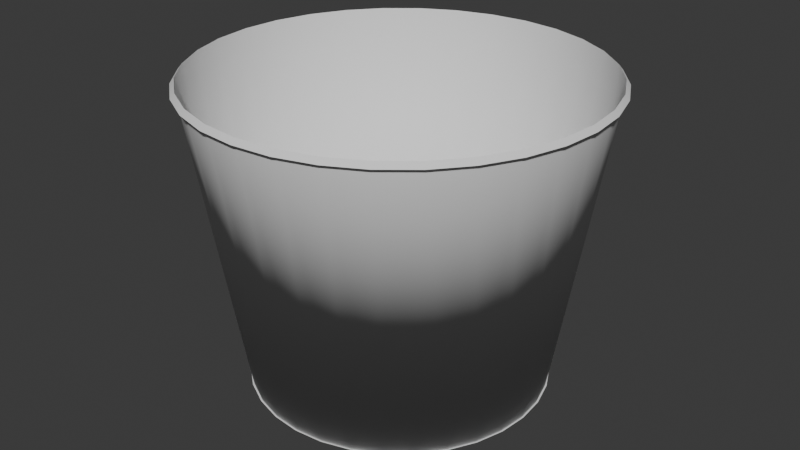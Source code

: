# Source: bucket.blend  (saved by Blender 5.0.119; exported with 4.5.12 LTS)
import bpy
from mathutils import Matrix  # noqa: F401  (used for matrix-valued properties, if any)

bpy.ops.wm.read_factory_settings(use_empty=True)
scene = bpy.context.scene
scene.name = 'Scene'

# ---- collections
col_collection = bpy.data.collections.new('Collection'); scene.collection.children.link(col_collection)

# ---- world
world_world = bpy.data.worlds.new('World'); scene.world = world_world
world_world.use_nodes = True; world_world.node_tree.nodes.clear()
_N = world_world.node_tree.nodes; _L = world_world.node_tree.links
n0 = _N.new('ShaderNodeOutputWorld'); n0.name = 'World Output'; n0.location = (300, 300)
n1 = _N.new('ShaderNodeBackground'); n1.name = 'Background'; n1.location = (10, 300)
n1.inputs[0].default_value = (0.05088, 0.05088, 0.05088, 1.0)
_L.new(n1.outputs[0], n0.inputs[0])
n0.is_active_output = True
world_world.color = (0.05088, 0.05088, 0.05088)
world_world.sun_shadow_jitter_overblur = 0.0

# ---- meshes
me_cylinder = bpy.data.meshes.new('Cylinder')
me_cylinder.from_pydata([(3.047e-09, 0.7484, -1.0), (0.0, 1.0, 0.5478), (0.146, 0.734, -1.0), (0.1951, 0.9808, 0.5478), (0.2864, 0.6914, -1.0), (0.3827, 0.9239, 0.5478), (0.4158, 0.6222, -1.0), (0.5556, 0.8315, 0.5478), (0.5292, 0.5292, -1.0), (0.7071, 0.7071, 0.5478), (0.6222, 0.4158, -1.0), (0.8315, 0.5556, 0.5478), (0.6914, 0.2864, -1.0), (0.9239, 0.3827, 0.5478), (0.734, 0.146, -1.0), (0.9808, 0.1951, 0.5478), (0.7484, 3.75e-09, -1.0), (1.0, 0.0, 0.5478), (0.734, -0.146, -1.0), (0.9808, -0.1951, 0.5478), (0.6914, -0.2864, -1.0), (0.9239, -0.3827, 0.5478), (0.6222, -0.4158, -1.0), (0.8315, -0.5556, 0.5478), (0.5292, -0.5292, -1.0), (0.7071, -0.7071, 0.5478), (0.4158, -0.6222, -1.0), (0.5556, -0.8315, 0.5478), (0.2864, -0.6914, -1.0), (0.3827, -0.9239, 0.5478), (0.146, -0.734, -1.0), (0.1951, -0.9808, 0.5478), (3.047e-09, -0.7484, -1.0), (0.0, -1.0, 0.5478), (-0.146, -0.734, -1.0), (-0.1951, -0.9808, 0.5478), (-0.2864, -0.6914, -1.0), (-0.3827, -0.9239, 0.5478), (-0.4158, -0.6222, -1.0), (-0.5556, -0.8315, 0.5478), (-0.5292, -0.5292, -1.0), (-0.7071, -0.7071, 0.5478), (-0.6222, -0.4158, -1.0), (-0.8315, -0.5556, 0.5478), (-0.6914, -0.2864, -1.0), (-0.9239, -0.3827, 0.5478), (-0.734, -0.146, -1.0), (-0.9808, -0.1951, 0.5478), (-0.7484, 3.75e-09, -1.0), (-1.0, 0.0, 0.5478), (-0.734, 0.146, -1.0), (-0.9808, 0.1951, 0.5478), (-0.6914, 0.2864, -1.0), (-0.9239, 0.3827, 0.5478), (-0.6222, 0.4158, -1.0), (-0.8315, 0.5556, 0.5478), (-0.5292, 0.5292, -1.0), (-0.7071, 0.7071, 0.5478), (-0.4158, 0.6222, -1.0), (-0.5556, 0.8315, 0.5478), (-0.2864, 0.6914, -1.0), (-0.3827, 0.9239, 0.5478), (-0.146, 0.734, -1.0), (-0.1951, 0.9808, 0.5478), (-2.562e-10, 1.021, 0.5216), (0.1992, 1.002, 0.5216), (0.3908, 0.9434, 0.5216), (0.5673, 0.8491, 0.5216), (0.7221, 0.7221, 0.5216), (0.8491, 0.5673, 0.5216), (0.9434, 0.3908, 0.5216), (1.002, 0.1992, 0.5216), (1.021, -3.154e-10, 0.5216), (1.002, -0.1992, 0.5216), (0.9434, -0.3908, 0.5216), (0.8491, -0.5673, 0.5216), (0.7221, -0.7221, 0.5216), (0.5673, -0.8491, 0.5216), (0.3908, -0.9434, 0.5216), (0.1992, -1.002, 0.5216), (-2.562e-10, -1.021, 0.5216), (-0.1992, -1.002, 0.5216), (-0.3908, -0.9434, 0.5216), (-0.5673, -0.8491, 0.5216), (-0.7221, -0.7221, 0.5216), (-0.8491, -0.5673, 0.5216), (-0.9434, -0.3908, 0.5216), (-1.002, -0.1992, 0.5216), (-1.021, -3.154e-10, 0.5216), (-1.002, 0.1992, 0.5216), (-0.9434, 0.3908, 0.5216), (-0.8491, 0.5673, 0.5216), (-0.7221, 0.7221, 0.5216), (-0.5673, 0.8491, 0.5216), (-0.3908, 0.9434, 0.5216), (-0.1992, 1.002, 0.5216), (3.176e-09, 0.7562, -1.0), (0.1475, 0.7417, -1.0), (0.2894, 0.6986, -1.0), (0.4201, 0.6288, -1.0), (0.5347, 0.5347, -1.0), (0.6288, 0.4201, -1.0), (0.6986, 0.2894, -1.0), (0.7417, 0.1475, -1.0), (0.7562, 3.73e-09, -1.0), (0.7417, -0.1475, -1.0), (0.6986, -0.2894, -1.0), (0.6288, -0.4201, -1.0), (0.5347, -0.5347, -1.0), (0.4201, -0.6288, -1.0), (0.2894, -0.6986, -1.0), (0.1475, -0.7417, -1.0), (3.176e-09, -0.7562, -1.0), (-0.1475, -0.7417, -1.0), (-0.2894, -0.6986, -1.0), (-0.4201, -0.6288, -1.0), (-0.5347, -0.5347, -1.0), (-0.6288, -0.4201, -1.0), (-0.6986, -0.2894, -1.0), (-0.7417, -0.1475, -1.0), (-0.7562, 3.73e-09, -1.0), (-0.7417, 0.1475, -1.0), (-0.6986, 0.2894, -1.0), (-0.6288, 0.4201, -1.0), (-0.5347, 0.5347, -1.0), (-0.4201, 0.6288, -1.0), (-0.2894, 0.6986, -1.0), (-0.1475, 0.7417, -1.0)], [], [(0, 1, 3, 2), (2, 3, 5, 4), (4, 5, 7, 6), (6, 7, 9, 8), (8, 9, 11, 10), (10, 11, 13, 12), (12, 13, 15, 14), (14, 15, 17, 16), (16, 17, 19, 18), (18, 19, 21, 20), (20, 21, 23, 22), (22, 23, 25, 24), (24, 25, 27, 26), (26, 27, 29, 28), (28, 29, 31, 30), (30, 31, 33, 32), (32, 33, 35, 34), (34, 35, 37, 36), (36, 37, 39, 38), (38, 39, 41, 40), (40, 41, 43, 42), (42, 43, 45, 44), (44, 45, 47, 46), (46, 47, 49, 48), (48, 49, 51, 50), (50, 51, 53, 52), (52, 53, 55, 54), (54, 55, 57, 56), (56, 57, 59, 58), (58, 59, 61, 60), (13, 11, 69, 70), (60, 61, 63, 62), (62, 63, 1, 0), (0, 2, 4, 6, 8, 10, 12, 14, 16, 18, 20, 22, 24, 26, 28, 30, 32, 34, 36, 38, 40, 42, 44, 46, 48, 50, 52, 54, 56, 58, 60, 62), (31, 29, 78, 79), (49, 47, 87, 88), (5, 3, 65, 66), (23, 21, 74, 75), (41, 39, 83, 84), (59, 57, 92, 93), (15, 13, 70, 71), (33, 31, 79, 80), (51, 49, 88, 89), (7, 5, 66, 67), (25, 23, 75, 76), (43, 41, 84, 85), (61, 59, 93, 94), (17, 15, 71, 72), (35, 33, 80, 81), (53, 51, 89, 90), (9, 7, 67, 68), (27, 25, 76, 77), (45, 43, 85, 86), (63, 61, 94, 95), (19, 17, 72, 73), (37, 35, 81, 82), (55, 53, 90, 91), (11, 9, 68, 69), (29, 27, 77, 78), (47, 45, 86, 87), (3, 1, 64, 65), (1, 63, 95, 64), (21, 19, 73, 74), (39, 37, 82, 83), (57, 55, 91, 92), (4, 2, 97, 98), (22, 20, 106, 107), (40, 38, 115, 116), (58, 56, 124, 125), (14, 12, 102, 103), (32, 30, 111, 112), (50, 48, 120, 121), (6, 4, 98, 99), (24, 22, 107, 108), (42, 40, 116, 117), (60, 58, 125, 126), (16, 14, 103, 104), (34, 32, 112, 113), (52, 50, 121, 122), (8, 6, 99, 100), (26, 24, 108, 109), (44, 42, 117, 118), (62, 60, 126, 127), (18, 16, 104, 105), (36, 34, 113, 114), (54, 52, 122, 123), (10, 8, 100, 101), (28, 26, 109, 110), (46, 44, 118, 119), (2, 0, 96, 97), (0, 62, 127, 96), (20, 18, 105, 106), (38, 36, 114, 115), (56, 54, 123, 124), (12, 10, 101, 102), (30, 28, 110, 111), (48, 46, 119, 120)])
me_cylinder.polygons.foreach_set('use_smooth', [True] * 97)
_k = set([(1, 3), (1, 63), (3, 5), (5, 7), (7, 9), (9, 11), (11, 13), (13, 15), (15, 17), (17, 19), (19, 21), (21, 23), (23, 25), (25, 27), (27, 29), (29, 31), (31, 33), (33, 35), (35, 37), (37, 39), (39, 41), (41, 43), (43, 45), (45, 47), (47, 49), (49, 51), (51, 53), (53, 55), (55, 57), (57, 59), (59, 61), (61, 63)])
me_cylinder.attributes.new('sharp_edge', 'BOOLEAN', 'EDGE').data.foreach_set('value', [ (min(e.vertices), max(e.vertices)) in _k for e in me_cylinder.edges])
_uv = me_cylinder.uv_layers.new(name='UVMap')
_uv.uv.foreach_set('vector', [0.476, 0.06912, 0.8947, -3.82e-09, 0.9098, 0.03829, 0.4873, 0.09777, 0.4873, 0.09777, 0.9098, 0.03829, 0.9222, 0.08351, 0.4966, 0.1316, 0.4966, 0.1316, 0.9222, 0.08351, 0.9314, 0.1339, 0.5035, 0.1693, 0.5035, 0.1693, 0.9314, 0.1339, 0.9371, 0.1876, 0.5077, 0.2095, 0.5077, 0.2095, 0.9371, 0.1876, 0.939, 0.2424, 0.5091, 0.2505, 0.5091, 0.2505, 0.939, 0.2424, 0.9371, 0.2963, 0.5077, 0.2909, 0.5077, 0.2909, 0.9371, 0.2963, 0.9314, 0.3472, 0.5035, 0.329, 0.5035, 0.329, 0.9314, 0.3472, 0.9222, 0.3932, 0.4966, 0.3634, 0.4966, 0.3634, 0.9222, 0.3932, 0.9098, 0.4325, 0.4873, 0.3928, 0.4873, 0.3928, 0.9098, 0.4325, 0.8947, 0.4635, 0.476, 0.416, 0.476, 0.4621, 0.06158, 0.515, 0.04433, 0.4934, 0.4631, 0.4459, 0.4631, 0.4459, 0.04433, 0.4934, 0.02922, 0.4624, 0.4517, 0.4227, 0.4517, 0.4227, 0.02922, 0.4624, 0.01681, 0.4231, 0.4425, 0.3933, 0.4425, 0.3933, 0.01681, 0.4231, 0.007593, 0.3771, 0.4356, 0.3589, 0.4356, 0.3589, 0.007593, 0.3771, 0.001917, 0.3262, 0.4313, 0.3208, 0.4313, 0.3208, 0.001917, 0.3262, 8.278e-09, 0.2723, 0.4299, 0.2804, 0.4299, 0.2804, 8.278e-09, 0.2723, 0.001917, 0.2175, 0.4313, 0.2394, 0.4313, 0.2394, 0.001917, 0.2175, 0.007593, 0.1638, 0.4356, 0.1992, 0.4356, 0.1992, 0.007593, 0.1638, 0.01681, 0.1134, 0.4425, 0.1615, 0.4425, 0.1615, 0.01681, 0.1134, 0.02922, 0.06819, 0.4517, 0.1277, 0.4517, 0.1277, 0.02922, 0.06819, 0.04433, 0.0299, 0.4631, 0.09902, 0.4631, 0.09902, 0.04433, 0.0299, 0.06158, 2.316e-08, 0.476, 0.07664, 0.476, 0.5326, 0.8947, 0.4635, 0.9098, 0.5018, 0.4873, 0.5613, 0.4873, 0.5613, 0.9098, 0.5018, 0.9222, 0.547, 0.4966, 0.5951, 0.4966, 0.5951, 0.9222, 0.547, 0.9314, 0.5974, 0.5035, 0.6328, 0.5035, 0.6328, 0.9314, 0.5974, 0.9371, 0.6511, 0.5077, 0.673, 0.5077, 0.673, 0.9371, 0.6511, 0.939, 0.7059, 0.5091, 0.714, 0.5091, 0.714, 0.939, 0.7059, 0.9371, 0.7598, 0.5077, 0.7544, 0.5077, 0.7544, 0.9371, 0.7598, 0.9314, 0.8107, 0.5035, 0.7925, 0.5035, 0.7925, 0.9314, 0.8107, 0.9222, 0.8567, 0.4966, 0.8269, 0.939, 0.4989, 0.9552, 0.4684, 0.9634, 0.473, 0.9469, 0.5041, 0.4966, 0.8269, 0.9222, 0.8567, 0.9098, 0.896, 0.4873, 0.8563, 0.4873, 0.8563, 0.9098, 0.896, 0.8947, 0.927, 0.476, 0.8795, 0.01019, 0.7865, 0.002183, 0.7462, 0.002183, 0.7051, 0.01019, 0.6648, 0.02591, 0.6269, 0.04872, 0.5928, 0.07776, 0.5637, 0.1119, 0.5409, 0.1498, 0.5252, 0.1901, 0.5172, 0.2312, 0.5172, 0.2714, 0.5252, 0.3094, 0.5409, 0.3435, 0.5637, 0.3726, 0.5928, 0.3954, 0.6269, 0.4111, 0.6648, 0.4191, 0.7051, 0.4191, 0.7462, 0.4111, 0.7865, 0.3954, 0.8244, 0.3726, 0.8585, 0.3435, 0.8876, 0.3094, 0.9104, 0.2714, 0.9261, 0.2312, 0.9341, 0.1901, 0.9341, 0.1498, 0.9261, 0.1119, 0.9104, 0.07776, 0.8876, 0.04872, 0.8585, 0.02591, 0.8244, 0.4595, 0.551, 0.4471, 0.5902, 0.4384, 0.5868, 0.4511, 0.5467, 0.9648, 0.5794, 0.9556, 0.6254, 0.9468, 0.6229, 0.9562, 0.5759, 0.9873, 0.3333, 0.9911, 0.2795, 1.0, 0.2801, 0.9961, 0.335, 0.4302, 0.7411, 0.4322, 0.7959, 0.4232, 0.7968, 0.4213, 0.7408, 0.9499, 0.785, 0.9556, 0.8387, 0.9468, 0.8407, 0.941, 0.7859, 0.969, 0.07451, 0.9552, 0.03571, 0.9634, 0.03113, 0.9775, 0.07075, 0.4595, 0.9452, 0.4746, 0.9835, 0.4666, 0.9883, 0.4511, 0.9492, 0.4746, 0.52, 0.4595, 0.551, 0.4511, 0.5467, 0.4666, 0.515, 0.9772, 0.5401, 0.9648, 0.5794, 0.9562, 0.5759, 0.9689, 0.5358, 0.9798, 0.384, 0.9873, 0.3333, 0.9961, 0.335, 0.9885, 0.3868, 0.4322, 0.6871, 0.4302, 0.7411, 0.4213, 0.7408, 0.4232, 0.6857, 0.948, 0.7302, 0.9499, 0.785, 0.941, 0.7859, 0.939, 0.7299, 0.9798, 0.1201, 0.969, 0.07451, 0.9775, 0.07075, 0.9885, 0.1173, 0.4471, 0.8999, 0.4595, 0.9452, 0.4511, 0.9492, 0.4384, 0.903, 0.9772, 0.9343, 0.9923, 0.9726, 0.9843, 0.9775, 0.9689, 0.9384, 0.9923, 0.5091, 0.9772, 0.5401, 0.9689, 0.5358, 0.9843, 0.5041, 0.969, 0.4296, 0.9798, 0.384, 0.9885, 0.3868, 0.9775, 0.4334, 0.4378, 0.6362, 0.4322, 0.6871, 0.4232, 0.6857, 0.429, 0.6337, 0.9499, 0.6763, 0.948, 0.7302, 0.939, 0.7299, 0.941, 0.6749, 0.9873, 0.1708, 0.9798, 0.1201, 0.9885, 0.1173, 0.9961, 0.1691, 0.4378, 0.8495, 0.4471, 0.8999, 0.4384, 0.903, 0.429, 0.8516, 0.9648, 0.8891, 0.9772, 0.9343, 0.9689, 0.9384, 0.9562, 0.8922, 0.476, 0.9824, 0.476, 0.9276, 0.4819, 0.927, 0.4819, 0.983, 0.9552, 0.4684, 0.969, 0.4296, 0.9775, 0.4334, 0.9634, 0.473, 0.4471, 0.5902, 0.4378, 0.6362, 0.429, 0.6337, 0.4384, 0.5868, 0.9556, 0.6254, 0.9499, 0.6763, 0.941, 0.6749, 0.9468, 0.6229, 0.9911, 0.2795, 0.9911, 0.2246, 1.0, 0.2241, 1.0, 0.2801, 0.9911, 0.2246, 0.9873, 0.1708, 0.9961, 0.1691, 1.0, 0.2241, 0.4322, 0.7959, 0.4378, 0.8495, 0.429, 0.8516, 0.4232, 0.7968, 0.9556, 0.8387, 0.9648, 0.8891, 0.9562, 0.8922, 0.9468, 0.8407, 0.9552, 0.03571, 0.939, 0.005225, 0.9469, -1.193e-08, 0.9634, 0.03113, 0.002183, 0.7051, 0.002183, 0.7462, 2.565e-08, 0.7464, 2.534e-08, 0.7049, 0.2714, 0.5252, 0.2312, 0.5172, 0.2314, 0.515, 0.2721, 0.5231, 0.3954, 0.8244, 0.4111, 0.7865, 0.4132, 0.7871, 0.3973, 0.8254, 0.07776, 0.8876, 0.1119, 0.9104, 0.1109, 0.9123, 0.07636, 0.8893, 0.1119, 0.5409, 0.07776, 0.5637, 0.07636, 0.562, 0.1109, 0.539, 0.4111, 0.6648, 0.3954, 0.6269, 0.3973, 0.6259, 0.4132, 0.6642, 0.2312, 0.9341, 0.2714, 0.9261, 0.2721, 0.9282, 0.2314, 0.9363, 0.01019, 0.6648, 0.002183, 0.7051, 2.534e-08, 0.7049, 0.008095, 0.6642, 0.3094, 0.5409, 0.2714, 0.5252, 0.2721, 0.5231, 0.3104, 0.539, 0.3726, 0.8585, 0.3954, 0.8244, 0.3973, 0.8254, 0.3743, 0.8599, 0.04872, 0.8585, 0.07776, 0.8876, 0.07636, 0.8893, 0.04703, 0.8599, 0.1498, 0.5252, 0.1119, 0.5409, 0.1109, 0.539, 0.1492, 0.5231, 0.4191, 0.7051, 0.4111, 0.6648, 0.4132, 0.6642, 0.4213, 0.7049, 0.1901, 0.9341, 0.2312, 0.9341, 0.2314, 0.9363, 0.1899, 0.9363, 0.02591, 0.6269, 0.01019, 0.6648, 0.008095, 0.6642, 0.02397, 0.6259, 0.3435, 0.5637, 0.3094, 0.5409, 0.3104, 0.539, 0.3449, 0.562, 0.3435, 0.8876, 0.3726, 0.8585, 0.3743, 0.8599, 0.3449, 0.8893, 0.02591, 0.8244, 0.04872, 0.8585, 0.04703, 0.8599, 0.02397, 0.8254, 0.1901, 0.5172, 0.1498, 0.5252, 0.1492, 0.5231, 0.1899, 0.515, 0.4191, 0.7462, 0.4191, 0.7051, 0.4213, 0.7049, 0.4213, 0.7464, 0.1498, 0.9261, 0.1901, 0.9341, 0.1899, 0.9363, 0.1492, 0.9282, 0.04872, 0.5928, 0.02591, 0.6269, 0.02397, 0.6259, 0.04703, 0.5914, 0.3726, 0.5928, 0.3435, 0.5637, 0.3449, 0.562, 0.3743, 0.5914, 0.3094, 0.9104, 0.3435, 0.8876, 0.3449, 0.8893, 0.3104, 0.9123, 0.002183, 0.7462, 0.01019, 0.7865, 0.008095, 0.7871, 2.565e-08, 0.7464, 0.01019, 0.7865, 0.02591, 0.8244, 0.02397, 0.8254, 0.008095, 0.7871, 0.2312, 0.5172, 0.1901, 0.5172, 0.1899, 0.515, 0.2314, 0.515, 0.4111, 0.7865, 0.4191, 0.7462, 0.4213, 0.7464, 0.4132, 0.7871, 0.1119, 0.9104, 0.1498, 0.9261, 0.1492, 0.9282, 0.1109, 0.9123, 0.07776, 0.5637, 0.04872, 0.5928, 0.04703, 0.5914, 0.07636, 0.562, 0.3954, 0.6269, 0.3726, 0.5928, 0.3743, 0.5914, 0.3973, 0.6259, 0.2714, 0.9261, 0.3094, 0.9104, 0.3104, 0.9123, 0.2721, 0.9282])
me_cylinder.materials.append(None)
me_cylinder.update()

# ---- objects
ob_cylinder = bpy.data.objects.new('Cylinder', me_cylinder)

# ---- transforms, parenting, visibility, modifiers, constraints
ob_cylinder.location = (0.0, 0.0, 0.0)

# ---- collection membership
col_collection.objects.link(ob_cylinder)

# ---- scene / render settings (as saved in the file)
scene.frame_start = 1; scene.frame_end = 250; scene.frame_set(1)
scene.render.engine = 'CYCLES'
scene.render.bake_bias = 0.0
scene.render.bake_samples = 0
scene.cycles.bake_type = 'DIFFUSE'
bpy.context.view_layer.update()

# ---- added for rendering (the .blend has no active camera and no usable light): camera, sun
cam_auto = bpy.data.cameras.new('AutoCamera')
cam_auto.lens = 50.0
cam_auto.sensor_width = 36.0
cam_auto.clip_end = 1000.0
ob_auto_camera = bpy.data.objects.new('AutoCamera', cam_auto)
scene.collection.objects.link(ob_auto_camera)
ob_auto_camera.location = (3.03184, -3.63821, 2.19937)
ob_auto_camera.rotation_euler = (1.09748, -7.21219e-08, 0.694738)
scene.camera = ob_auto_camera
light_auto_sun = bpy.data.lights.new('AutoSun', 'SUN')
light_auto_sun.energy = 3.0
light_auto_sun.angle = 0.0523599
ob_auto_sun = bpy.data.objects.new('AutoSun', light_auto_sun)
scene.collection.objects.link(ob_auto_sun)
ob_auto_sun.rotation_euler = (0.872665, 0.174533, 0.523599)
bpy.context.view_layer.update()
